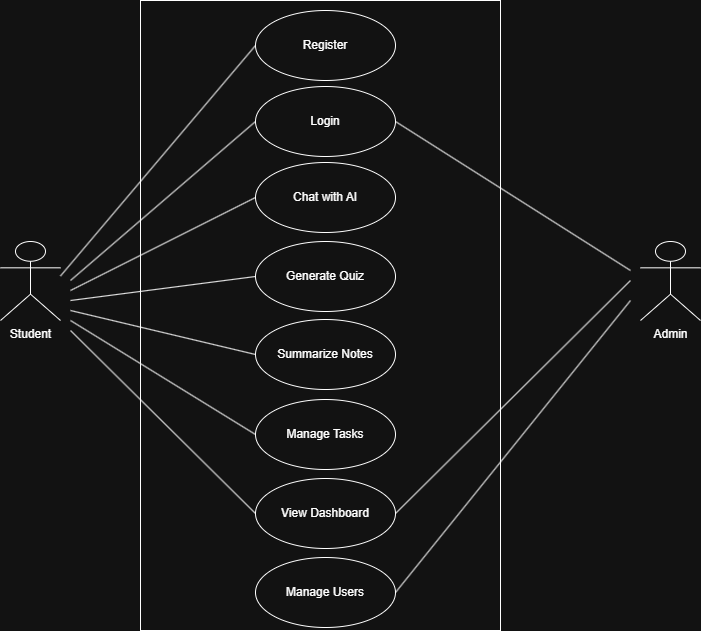

The diagram above was exported from draw.io. Its source (the exported page's mxGraphModel, read from the mxfile embedded in the PNG):
<mxGraphModel dx="1049" dy="656" grid="1" gridSize="10" guides="1" tooltips="1" connect="1" arrows="1" fold="1" page="1" pageScale="1" pageWidth="850" pageHeight="1100" math="0" shadow="0">
  <root>
    <mxCell id="0" />
    <mxCell id="1" parent="0" />
    <mxCell id="a0MVo5qBe1FLjWcsjeDH-1" parent="1" style="shape=umlActor;verticalLabelPosition=bottom;verticalAlign=top;html=1;" value="Student" vertex="1">
      <mxGeometry height="79" width="60" x="100" y="292" as="geometry" />
    </mxCell>
    <mxCell id="a0MVo5qBe1FLjWcsjeDH-2" parent="1" style="shape=umlActor;verticalLabelPosition=bottom;verticalAlign=top;html=1;" value="Admin" vertex="1">
      <mxGeometry height="79" width="60" x="740" y="292" as="geometry" />
    </mxCell>
    <mxCell id="a0MVo5qBe1FLjWcsjeDH-11" parent="1" style="rounded=0;whiteSpace=wrap;html=1;direction=south;" value="" vertex="1">
      <mxGeometry height="630" width="360" x="240" y="51" as="geometry" />
    </mxCell>
    <mxCell id="a0MVo5qBe1FLjWcsjeDH-12" parent="1" style="ellipse;whiteSpace=wrap;html=1;" value="Register" vertex="1">
      <mxGeometry height="70" width="140" x="355" y="61" as="geometry" />
    </mxCell>
    <mxCell id="a0MVo5qBe1FLjWcsjeDH-13" parent="1" style="ellipse;whiteSpace=wrap;html=1;" value="Login" vertex="1">
      <mxGeometry height="70" width="140" x="355" y="137" as="geometry" />
    </mxCell>
    <mxCell id="a0MVo5qBe1FLjWcsjeDH-14" parent="1" style="ellipse;whiteSpace=wrap;html=1;" value="Chat with AI" vertex="1">
      <mxGeometry height="70" width="140" x="355" y="213" as="geometry" />
    </mxCell>
    <mxCell id="a0MVo5qBe1FLjWcsjeDH-15" parent="1" style="ellipse;whiteSpace=wrap;html=1;" value="Generate Quiz" vertex="1">
      <mxGeometry height="70" width="140" x="355" y="292" as="geometry" />
    </mxCell>
    <mxCell id="a0MVo5qBe1FLjWcsjeDH-16" parent="1" style="ellipse;whiteSpace=wrap;html=1;" value="Summarize Notes" vertex="1">
      <mxGeometry height="70" width="140" x="355" y="370" as="geometry" />
    </mxCell>
    <mxCell id="a0MVo5qBe1FLjWcsjeDH-17" parent="1" style="ellipse;whiteSpace=wrap;html=1;" value="Manage Tasks" vertex="1">
      <mxGeometry height="70" width="140" x="355" y="450" as="geometry" />
    </mxCell>
    <mxCell id="a0MVo5qBe1FLjWcsjeDH-19" parent="1" style="ellipse;whiteSpace=wrap;html=1;" value="View Dashboard" vertex="1">
      <mxGeometry height="70" width="140" x="355" y="529" as="geometry" />
    </mxCell>
    <mxCell id="a0MVo5qBe1FLjWcsjeDH-20" parent="1" style="ellipse;whiteSpace=wrap;html=1;" value="Manage Users" vertex="1">
      <mxGeometry height="70" width="140" x="355" y="608" as="geometry" />
    </mxCell>
    <mxCell id="a0MVo5qBe1FLjWcsjeDH-22" edge="1" parent="1" style="edgeStyle=none;html=1;endArrow=none;verticalAlign=bottom;rounded=0;entryX=0;entryY=0.5;entryDx=0;entryDy=0;" target="a0MVo5qBe1FLjWcsjeDH-12" value="">
      <mxGeometry relative="1" width="160" as="geometry">
        <mxPoint x="160" y="326.5" as="sourcePoint" />
        <mxPoint x="320" y="326.5" as="targetPoint" />
      </mxGeometry>
    </mxCell>
    <mxCell id="a0MVo5qBe1FLjWcsjeDH-23" edge="1" parent="1" style="edgeStyle=none;html=1;endArrow=none;verticalAlign=bottom;rounded=0;entryX=0;entryY=0.5;entryDx=0;entryDy=0;" target="a0MVo5qBe1FLjWcsjeDH-13" value="">
      <mxGeometry relative="1" width="160" as="geometry">
        <mxPoint x="170" y="331" as="sourcePoint" />
        <mxPoint x="190" y="141" as="targetPoint" />
      </mxGeometry>
    </mxCell>
    <mxCell id="a0MVo5qBe1FLjWcsjeDH-24" edge="1" parent="1" style="edgeStyle=none;html=1;endArrow=none;verticalAlign=bottom;rounded=0;entryX=0;entryY=0.5;entryDx=0;entryDy=0;" target="a0MVo5qBe1FLjWcsjeDH-16" value="">
      <mxGeometry relative="1" width="160" as="geometry">
        <mxPoint x="170" y="361" as="sourcePoint" />
        <mxPoint x="220" y="151" as="targetPoint" />
      </mxGeometry>
    </mxCell>
    <mxCell id="a0MVo5qBe1FLjWcsjeDH-25" edge="1" parent="1" style="edgeStyle=none;html=1;endArrow=none;verticalAlign=bottom;rounded=0;entryX=0;entryY=0.5;entryDx=0;entryDy=0;" target="a0MVo5qBe1FLjWcsjeDH-15" value="">
      <mxGeometry relative="1" width="160" as="geometry">
        <mxPoint x="170" y="351" as="sourcePoint" />
        <mxPoint x="180" y="191" as="targetPoint" />
      </mxGeometry>
    </mxCell>
    <mxCell id="a0MVo5qBe1FLjWcsjeDH-26" edge="1" parent="1" style="edgeStyle=none;html=1;endArrow=none;verticalAlign=bottom;rounded=0;entryX=0;entryY=0.5;entryDx=0;entryDy=0;" target="a0MVo5qBe1FLjWcsjeDH-14" value="">
      <mxGeometry relative="1" width="160" as="geometry">
        <mxPoint x="170" y="341" as="sourcePoint" />
        <mxPoint x="160" y="231" as="targetPoint" />
      </mxGeometry>
    </mxCell>
    <mxCell id="a0MVo5qBe1FLjWcsjeDH-28" edge="1" parent="1" style="edgeStyle=none;html=1;endArrow=none;verticalAlign=bottom;rounded=0;entryX=0;entryY=0.5;entryDx=0;entryDy=0;" target="a0MVo5qBe1FLjWcsjeDH-17" value="">
      <mxGeometry relative="1" width="160" as="geometry">
        <mxPoint x="170" y="371" as="sourcePoint" />
        <mxPoint x="180" y="141" as="targetPoint" />
      </mxGeometry>
    </mxCell>
    <mxCell id="a0MVo5qBe1FLjWcsjeDH-29" edge="1" parent="1" style="edgeStyle=none;html=1;endArrow=none;verticalAlign=bottom;rounded=0;entryX=0;entryY=0.5;entryDx=0;entryDy=0;" target="a0MVo5qBe1FLjWcsjeDH-19" value="">
      <mxGeometry relative="1" width="160" as="geometry">
        <mxPoint x="170" y="381" as="sourcePoint" />
        <mxPoint x="180" y="171" as="targetPoint" />
      </mxGeometry>
    </mxCell>
    <mxCell id="a0MVo5qBe1FLjWcsjeDH-30" edge="1" parent="1" source="a0MVo5qBe1FLjWcsjeDH-20" style="edgeStyle=none;html=1;endArrow=none;verticalAlign=bottom;rounded=0;exitX=1;exitY=0.5;exitDx=0;exitDy=0;" value="">
      <mxGeometry relative="1" width="160" as="geometry">
        <mxPoint x="640" y="131" as="sourcePoint" />
        <mxPoint x="730" y="351" as="targetPoint" />
      </mxGeometry>
    </mxCell>
    <mxCell id="a0MVo5qBe1FLjWcsjeDH-31" edge="1" parent="1" source="a0MVo5qBe1FLjWcsjeDH-19" style="edgeStyle=none;html=1;endArrow=none;verticalAlign=bottom;rounded=0;exitX=1;exitY=0.5;exitDx=0;exitDy=0;" value="">
      <mxGeometry relative="1" width="160" as="geometry">
        <mxPoint x="680" y="391" as="sourcePoint" />
        <mxPoint x="730" y="331" as="targetPoint" />
      </mxGeometry>
    </mxCell>
    <mxCell id="a0MVo5qBe1FLjWcsjeDH-32" edge="1" parent="1" source="a0MVo5qBe1FLjWcsjeDH-13" style="edgeStyle=none;html=1;endArrow=none;verticalAlign=bottom;rounded=0;exitX=1;exitY=0.5;exitDx=0;exitDy=0;" value="">
      <mxGeometry relative="1" width="160" as="geometry">
        <mxPoint x="650" y="221" as="sourcePoint" />
        <mxPoint x="730" y="321" as="targetPoint" />
      </mxGeometry>
    </mxCell>
  </root>
</mxGraphModel>